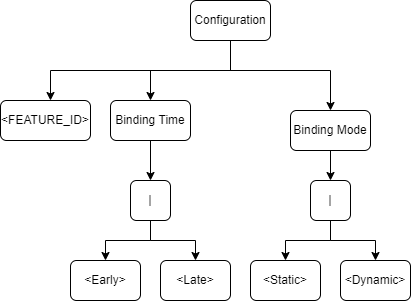

The diagram above was exported from draw.io. Its source (the exported page's mxGraphModel, read from the mxfile embedded in the PNG):
<mxGraphModel dx="1038" dy="489" grid="1" gridSize="10" guides="1" tooltips="1" connect="1" arrows="1" fold="1" page="1" pageScale="1" pageWidth="1100" pageHeight="850" math="0" shadow="0">
  <root>
    <mxCell id="0" />
    <mxCell id="1" parent="0" />
    <mxCell id="6HhZAVjBzluzFAIryL-B-7" style="edgeStyle=orthogonalEdgeStyle;rounded=0;orthogonalLoop=1;jettySize=auto;html=1;" parent="1" source="6HhZAVjBzluzFAIryL-B-1" target="6HhZAVjBzluzFAIryL-B-2" edge="1">
      <mxGeometry relative="1" as="geometry" />
    </mxCell>
    <mxCell id="6HhZAVjBzluzFAIryL-B-8" style="edgeStyle=orthogonalEdgeStyle;rounded=0;orthogonalLoop=1;jettySize=auto;html=1;entryX=0.5;entryY=0;entryDx=0;entryDy=0;" parent="1" source="6HhZAVjBzluzFAIryL-B-1" target="6HhZAVjBzluzFAIryL-B-3" edge="1">
      <mxGeometry relative="1" as="geometry">
        <Array as="points">
          <mxPoint x="440" y="100" />
          <mxPoint x="540" y="100" />
        </Array>
      </mxGeometry>
    </mxCell>
    <mxCell id="6HhZAVjBzluzFAIryL-B-20" style="edgeStyle=orthogonalEdgeStyle;rounded=0;orthogonalLoop=1;jettySize=auto;html=1;" parent="1" source="6HhZAVjBzluzFAIryL-B-1" target="6HhZAVjBzluzFAIryL-B-19" edge="1">
      <mxGeometry relative="1" as="geometry">
        <Array as="points">
          <mxPoint x="440" y="100" />
          <mxPoint x="260" y="100" />
        </Array>
      </mxGeometry>
    </mxCell>
    <mxCell id="6HhZAVjBzluzFAIryL-B-1" value="Configuration" style="rounded=1;whiteSpace=wrap;html=1;" parent="1" vertex="1">
      <mxGeometry x="400" y="30" width="80" height="40" as="geometry" />
    </mxCell>
    <mxCell id="geg8YAUAO-Uoar2C1nWl-6" style="edgeStyle=orthogonalEdgeStyle;rounded=0;orthogonalLoop=1;jettySize=auto;html=1;entryX=0.5;entryY=0;entryDx=0;entryDy=0;" edge="1" parent="1" source="6HhZAVjBzluzFAIryL-B-2" target="geg8YAUAO-Uoar2C1nWl-5">
      <mxGeometry relative="1" as="geometry" />
    </mxCell>
    <mxCell id="6HhZAVjBzluzFAIryL-B-2" value="Binding Time" style="rounded=1;whiteSpace=wrap;html=1;" parent="1" vertex="1">
      <mxGeometry x="320" y="130" width="80" height="40" as="geometry" />
    </mxCell>
    <mxCell id="geg8YAUAO-Uoar2C1nWl-2" style="edgeStyle=orthogonalEdgeStyle;rounded=0;orthogonalLoop=1;jettySize=auto;html=1;" edge="1" parent="1" source="6HhZAVjBzluzFAIryL-B-3" target="geg8YAUAO-Uoar2C1nWl-1">
      <mxGeometry relative="1" as="geometry" />
    </mxCell>
    <mxCell id="6HhZAVjBzluzFAIryL-B-3" value="Binding Mode" style="rounded=1;whiteSpace=wrap;html=1;" parent="1" vertex="1">
      <mxGeometry x="500" y="140" width="80" height="40" as="geometry" />
    </mxCell>
    <mxCell id="6HhZAVjBzluzFAIryL-B-6" value="&amp;lt;Static&amp;gt;" style="rounded=1;whiteSpace=wrap;html=1;" parent="1" vertex="1">
      <mxGeometry x="460" y="290" width="70" height="40" as="geometry" />
    </mxCell>
    <mxCell id="6HhZAVjBzluzFAIryL-B-11" value="&amp;lt;Dynamic&amp;gt;" style="rounded=1;whiteSpace=wrap;html=1;" parent="1" vertex="1">
      <mxGeometry x="550" y="290" width="70" height="40" as="geometry" />
    </mxCell>
    <mxCell id="6HhZAVjBzluzFAIryL-B-12" value="&amp;lt;Early&amp;gt;" style="rounded=1;whiteSpace=wrap;html=1;" parent="1" vertex="1">
      <mxGeometry x="280" y="290" width="70" height="40" as="geometry" />
    </mxCell>
    <mxCell id="6HhZAVjBzluzFAIryL-B-13" value="&amp;lt;Late&amp;gt;" style="rounded=1;whiteSpace=wrap;html=1;" parent="1" vertex="1">
      <mxGeometry x="370" y="290" width="70" height="40" as="geometry" />
    </mxCell>
    <mxCell id="6HhZAVjBzluzFAIryL-B-19" value="&amp;lt;FEATURE_ID&amp;gt;" style="rounded=1;whiteSpace=wrap;html=1;" parent="1" vertex="1">
      <mxGeometry x="210" y="130" width="90" height="40" as="geometry" />
    </mxCell>
    <mxCell id="geg8YAUAO-Uoar2C1nWl-3" style="edgeStyle=orthogonalEdgeStyle;rounded=0;orthogonalLoop=1;jettySize=auto;html=1;" edge="1" parent="1" source="geg8YAUAO-Uoar2C1nWl-1" target="6HhZAVjBzluzFAIryL-B-6">
      <mxGeometry relative="1" as="geometry" />
    </mxCell>
    <mxCell id="geg8YAUAO-Uoar2C1nWl-4" style="edgeStyle=orthogonalEdgeStyle;rounded=0;orthogonalLoop=1;jettySize=auto;html=1;entryX=0.5;entryY=0;entryDx=0;entryDy=0;" edge="1" parent="1" source="geg8YAUAO-Uoar2C1nWl-1" target="6HhZAVjBzluzFAIryL-B-11">
      <mxGeometry relative="1" as="geometry" />
    </mxCell>
    <mxCell id="geg8YAUAO-Uoar2C1nWl-1" value="|" style="rounded=1;whiteSpace=wrap;html=1;" vertex="1" parent="1">
      <mxGeometry x="520" y="210" width="40" height="40" as="geometry" />
    </mxCell>
    <mxCell id="geg8YAUAO-Uoar2C1nWl-7" style="edgeStyle=orthogonalEdgeStyle;rounded=0;orthogonalLoop=1;jettySize=auto;html=1;entryX=0.5;entryY=0;entryDx=0;entryDy=0;" edge="1" parent="1" source="geg8YAUAO-Uoar2C1nWl-5" target="6HhZAVjBzluzFAIryL-B-12">
      <mxGeometry relative="1" as="geometry" />
    </mxCell>
    <mxCell id="geg8YAUAO-Uoar2C1nWl-8" style="edgeStyle=orthogonalEdgeStyle;rounded=0;orthogonalLoop=1;jettySize=auto;html=1;entryX=0.5;entryY=0;entryDx=0;entryDy=0;" edge="1" parent="1" source="geg8YAUAO-Uoar2C1nWl-5" target="6HhZAVjBzluzFAIryL-B-13">
      <mxGeometry relative="1" as="geometry" />
    </mxCell>
    <mxCell id="geg8YAUAO-Uoar2C1nWl-5" value="|" style="rounded=1;whiteSpace=wrap;html=1;" vertex="1" parent="1">
      <mxGeometry x="340" y="210" width="40" height="40" as="geometry" />
    </mxCell>
  </root>
</mxGraphModel>